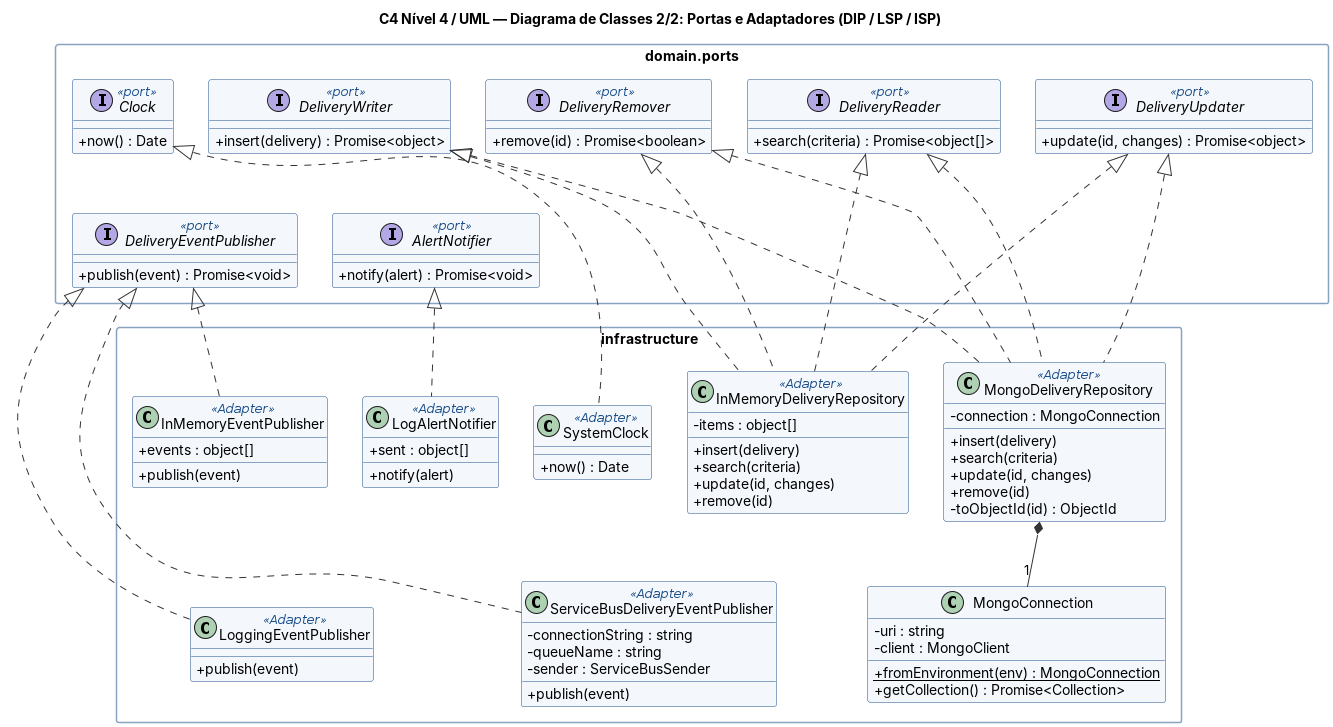

The diagram above was rendered by PlantUML. Its source (embedded in the PNG):
@startuml uml-classes-2-adaptadores
!include _uml.iuml
title C4 Nível 4 / UML — Diagrama de Classes 2/2: Portas e Adaptadores (DIP / LSP / ISP)

package "domain.ports" {
  interface DeliveryWriter <<port>> {
    + insert(delivery) : Promise<object>
  }
  interface DeliveryReader <<port>> {
    + search(criteria) : Promise<object[]>
  }
  interface DeliveryUpdater <<port>> {
    + update(id, changes) : Promise<object>
  }
  interface DeliveryRemover <<port>> {
    + remove(id) : Promise<boolean>
  }
  interface DeliveryEventPublisher <<port>> {
    + publish(event) : Promise<void>
  }
  interface AlertNotifier <<port>> {
    + notify(alert) : Promise<void>
  }
  interface Clock <<port>> {
    + now() : Date
  }
}

package "infrastructure" {
  class MongoDeliveryRepository <<Adapter>> {
    - connection : MongoConnection
    + insert(delivery)
    + search(criteria)
    + update(id, changes)
    + remove(id)
    - toObjectId(id) : ObjectId
  }
  class InMemoryDeliveryRepository <<Adapter>> {
    - items : object[]
    + insert(delivery)
    + search(criteria)
    + update(id, changes)
    + remove(id)
  }
  class MongoConnection {
    - uri : string
    - client : MongoClient
    + {static} fromEnvironment(env) : MongoConnection
    + getCollection() : Promise<Collection>
  }
  class ServiceBusDeliveryEventPublisher <<Adapter>> {
    - connectionString : string
    - queueName : string
    - sender : ServiceBusSender
    + publish(event)
  }
  class LoggingEventPublisher <<Adapter>> {
    + publish(event)
  }
  class InMemoryEventPublisher <<Adapter>> {
    + events : object[]
    + publish(event)
  }
  class LogAlertNotifier <<Adapter>> {
    + sent : object[]
    + notify(alert)
  }
  class SystemClock <<Adapter>> {
    + now() : Date
  }
}


DeliveryEventPublisher -[hidden]right- AlertNotifier
DeliveryWriter -[hidden]down- DeliveryEventPublisher
MongoDeliveryRepository -[hidden]down- ServiceBusDeliveryEventPublisher
InMemoryDeliveryRepository -[hidden]down- LoggingEventPublisher
MongoDeliveryRepository ..up|> DeliveryWriter
MongoDeliveryRepository ..up|> DeliveryReader
MongoDeliveryRepository ..up|> DeliveryUpdater
MongoDeliveryRepository ..up|> DeliveryRemover
InMemoryDeliveryRepository ..up|> DeliveryWriter
InMemoryDeliveryRepository ..up|> DeliveryReader
InMemoryDeliveryRepository ..up|> DeliveryUpdater
InMemoryDeliveryRepository ..up|> DeliveryRemover
ServiceBusDeliveryEventPublisher ..up|> DeliveryEventPublisher
LoggingEventPublisher ..up|> DeliveryEventPublisher
InMemoryEventPublisher ..up|> DeliveryEventPublisher
LogAlertNotifier ..up|> AlertNotifier
SystemClock ..up|> Clock
MongoDeliveryRepository *-- "1" MongoConnection

@enduml